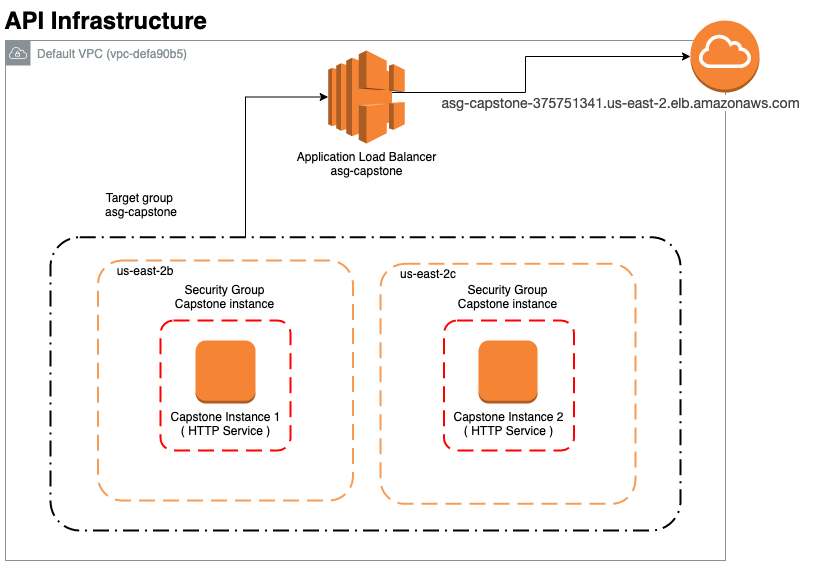

The diagram above was exported from draw.io. Its source (the exported page's mxGraphModel, read from the mxfile embedded in the PNG):
<mxGraphModel dx="608" dy="580" grid="1" gridSize="10" guides="1" tooltips="1" connect="1" arrows="1" fold="1" page="1" pageScale="1" pageWidth="850" pageHeight="1100" background="#FFFFFF" math="0" shadow="0">
  <root>
    <mxCell id="0" />
    <mxCell id="1" parent="0" />
    <mxCell id="6" value="Default VPC (vpc-defa90b5)" style="outlineConnect=0;gradientColor=none;html=1;whiteSpace=wrap;fontSize=12;fontStyle=0;shape=mxgraph.aws4.group;grIcon=mxgraph.aws4.group_vpc;strokeColor=#879196;fillColor=none;verticalAlign=top;align=left;spacingLeft=30;fontColor=#879196;dashed=0;" parent="1" vertex="1">
      <mxGeometry x="40" y="70" width="720" height="520" as="geometry" />
    </mxCell>
    <mxCell id="39" value="" style="group" parent="1" vertex="1" connectable="0">
      <mxGeometry x="132.5" y="290" width="255" height="240" as="geometry" />
    </mxCell>
    <mxCell id="8" value="" style="rounded=1;arcSize=10;dashed=1;strokeColor=#F59D56;fillColor=none;gradientColor=none;dashPattern=8 4;strokeWidth=2;" parent="39" vertex="1">
      <mxGeometry width="255" height="240" as="geometry" />
    </mxCell>
    <mxCell id="37" value="us-east-2b" style="text;html=1;strokeColor=none;fillColor=none;align=center;verticalAlign=middle;whiteSpace=wrap;rounded=0;" parent="39" vertex="1">
      <mxGeometry x="12.5" width="70" height="20" as="geometry" />
    </mxCell>
    <mxCell id="23" value="" style="group" parent="1" vertex="1" connectable="0">
      <mxGeometry x="195" y="320" width="655.0900000000001" height="286.60999999999996" as="geometry" />
    </mxCell>
    <mxCell id="31" value="" style="group" parent="23" vertex="1" connectable="0">
      <mxGeometry x="-120" y="-100" width="650" height="340" as="geometry" />
    </mxCell>
    <mxCell id="40" value="" style="group" parent="31" vertex="1" connectable="0">
      <mxGeometry x="340" y="73.36000000000001" width="255" height="240" as="geometry" />
    </mxCell>
    <mxCell id="41" value="" style="rounded=1;arcSize=10;dashed=1;strokeColor=#F59D56;fillColor=none;gradientColor=none;dashPattern=8 4;strokeWidth=2;" parent="40" vertex="1">
      <mxGeometry width="255" height="240" as="geometry" />
    </mxCell>
    <mxCell id="42" value="us-east-2c" style="text;html=1;strokeColor=none;fillColor=none;align=center;verticalAlign=middle;whiteSpace=wrap;rounded=0;" parent="40" vertex="1">
      <mxGeometry x="12.5" width="70" height="20" as="geometry" />
    </mxCell>
    <mxCell id="10" value="" style="rounded=1;arcSize=10;dashed=1;fillColor=none;gradientColor=none;dashPattern=8 3 1 3;strokeWidth=2;" parent="31" vertex="1">
      <mxGeometry x="10" y="46.72" width="630" height="293.28" as="geometry" />
    </mxCell>
    <mxCell id="13" value="Target group &lt;br&gt;asg-capstone" style="text;html=1;strokeColor=none;fillColor=none;align=center;verticalAlign=middle;whiteSpace=wrap;rounded=0;" parent="31" vertex="1">
      <mxGeometry x="18.309859154929573" width="165.9826721386229" height="27.93120020685291" as="geometry" />
    </mxCell>
    <mxCell id="24" value="" style="group" parent="31" vertex="1" connectable="0">
      <mxGeometry x="403.48636363636365" y="100" width="130" height="160" as="geometry" />
    </mxCell>
    <mxCell id="25" value="" style="group" parent="24" vertex="1" connectable="0">
      <mxGeometry width="130" height="160" as="geometry" />
    </mxCell>
    <mxCell id="26" value="" style="group" parent="25" vertex="1" connectable="0">
      <mxGeometry y="40" width="130" height="120" as="geometry" />
    </mxCell>
    <mxCell id="27" value="" style="rounded=1;arcSize=10;dashed=1;strokeColor=#ff0000;fillColor=none;gradientColor=none;dashPattern=8 4;strokeWidth=2;" parent="26" vertex="1">
      <mxGeometry y="-10" width="130" height="130" as="geometry" />
    </mxCell>
    <mxCell id="28" value="Security Group&lt;br&gt;Capstone instance" style="text;html=1;strokeColor=none;fillColor=none;align=center;verticalAlign=middle;whiteSpace=wrap;rounded=0;" parent="25" vertex="1">
      <mxGeometry x="3.4272727272726886" width="121.17575757575759" height="12.63" as="geometry" />
    </mxCell>
    <mxCell id="29" value="Capstone Instance 2&lt;br&gt;( HTTP Service )" style="outlineConnect=0;dashed=0;verticalLabelPosition=bottom;verticalAlign=top;align=center;html=1;shape=mxgraph.aws3.instance;fillColor=#F58534;gradientColor=none;" parent="24" vertex="1">
      <mxGeometry x="34.46969696969697" y="50" width="59.09090909090909" height="63" as="geometry" />
    </mxCell>
    <mxCell id="22" value="" style="group" parent="23" vertex="1" connectable="0">
      <mxGeometry width="130" height="160" as="geometry" />
    </mxCell>
    <mxCell id="17" value="" style="group" parent="22" vertex="1" connectable="0">
      <mxGeometry y="40" width="130" height="120" as="geometry" />
    </mxCell>
    <mxCell id="18" value="" style="rounded=1;arcSize=10;dashed=1;strokeColor=#ff0000;fillColor=none;gradientColor=none;dashPattern=8 4;strokeWidth=2;" parent="17" vertex="1">
      <mxGeometry y="-10" width="130" height="130" as="geometry" />
    </mxCell>
    <mxCell id="19" value="Security Group&lt;br&gt;Capstone instance" style="text;html=1;strokeColor=none;fillColor=none;align=center;verticalAlign=middle;whiteSpace=wrap;rounded=0;" parent="22" vertex="1">
      <mxGeometry x="3.4799999999999613" width="123.04" height="12.63" as="geometry" />
    </mxCell>
    <mxCell id="5" value="Capstone Instance 1&lt;br&gt;( HTTP Service )" style="outlineConnect=0;dashed=0;verticalLabelPosition=bottom;verticalAlign=top;align=center;html=1;shape=mxgraph.aws3.instance;fillColor=#F58534;gradientColor=none;" parent="23" vertex="1">
      <mxGeometry x="35" y="50" width="60" height="63" as="geometry" />
    </mxCell>
    <mxCell id="34" style="edgeStyle=orthogonalEdgeStyle;rounded=0;orthogonalLoop=1;jettySize=auto;html=1;" parent="1" target="33" edge="1">
      <mxGeometry relative="1" as="geometry">
        <mxPoint x="384.6600000000001" y="122" as="sourcePoint" />
        <mxPoint x="669.9970000000001" y="90.5" as="targetPoint" />
        <Array as="points">
          <mxPoint x="560" y="122" />
          <mxPoint x="560" y="86" />
        </Array>
      </mxGeometry>
    </mxCell>
    <mxCell id="36" value="&lt;span style=&quot;color: rgb(68 , 68 , 68) ; font-family: &amp;#34;helvetica neue&amp;#34; , &amp;#34;roboto&amp;#34; , &amp;#34;arial&amp;#34; , sans-serif ; font-size: 14px ; background-color: rgb(255 , 255 , 255)&quot;&gt;asg-capstone-375751341.us-east-2.elb.amazonaws.com&lt;/span&gt;" style="edgeLabel;html=1;align=center;verticalAlign=middle;resizable=0;points=[];" parent="34" vertex="1" connectable="0">
      <mxGeometry x="0.1937" relative="1" as="geometry">
        <mxPoint x="81" y="45" as="offset" />
      </mxGeometry>
    </mxCell>
    <mxCell id="2" value="Application Load Balancer&lt;br&gt;asg-capstone" style="outlineConnect=0;dashed=0;verticalLabelPosition=bottom;verticalAlign=top;align=center;html=1;shape=mxgraph.aws3.elastic_load_balancing;fillColor=#F58534;gradientColor=none;" parent="1" vertex="1">
      <mxGeometry x="362.68" y="80" width="76.5" height="93" as="geometry" />
    </mxCell>
    <mxCell id="32" style="edgeStyle=orthogonalEdgeStyle;rounded=0;orthogonalLoop=1;jettySize=auto;html=1;entryX=0;entryY=0.5;entryDx=0;entryDy=0;entryPerimeter=0;" parent="1" source="10" target="2" edge="1">
      <mxGeometry relative="1" as="geometry">
        <Array as="points">
          <mxPoint x="280" y="127" />
        </Array>
      </mxGeometry>
    </mxCell>
    <mxCell id="33" value="" style="outlineConnect=0;dashed=0;verticalLabelPosition=bottom;verticalAlign=top;align=center;html=1;shape=mxgraph.aws3.internet_gateway;fillColor=#F58534;gradientColor=none;" parent="1" vertex="1">
      <mxGeometry x="725" y="50" width="69" height="72" as="geometry" />
    </mxCell>
    <mxCell id="48" value="API Infrastructure" style="text;strokeColor=none;fillColor=none;html=1;fontSize=24;fontStyle=1;verticalAlign=middle;align=center;" parent="1" vertex="1">
      <mxGeometry x="35" y="30" width="210" height="40" as="geometry" />
    </mxCell>
  </root>
</mxGraphModel>